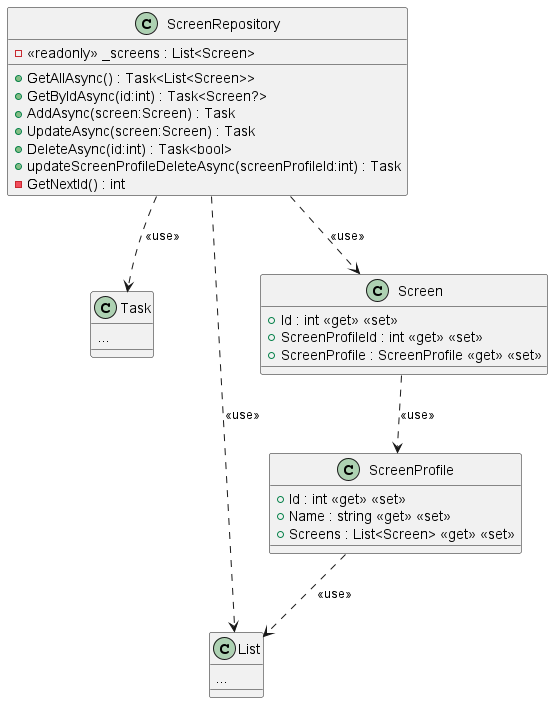

The diagram above was rendered by PlantUML. Its source (embedded in the PNG):
@startuml
class ScreenRepository {
    - <<readonly>> _screens : List<Screen>
    + GetAllAsync() : Task<List<Screen>>
    + GetByIdAsync(id:int) : Task<Screen?>
    + AddAsync(screen:Screen) : Task
    + UpdateAsync(screen:Screen) : Task
    + DeleteAsync(id:int) : Task<bool>
    + updateScreenProfileDeleteAsync(screenProfileId:int) : Task
    - GetNextId() : int
}
class Task {
...
}
ScreenRepository ..> Task: <<use>>
class List {
...
}
ScreenRepository ..> List: <<use>>
ScreenRepository ..> Screen: <<use>>
class Screen {
    + Id : int <<get>> <<set>>
    + ScreenProfileId : int <<get>> <<set>>
    + ScreenProfile : ScreenProfile <<get>> <<set>>
}
Screen ..> ScreenProfile: <<use>>
class ScreenProfile {
    + Id : int <<get>> <<set>>
    + Name : string <<get>> <<set>>
    + Screens : List<Screen> <<get>> <<set>>
}
ScreenProfile ..> List: <<use>>
@enduml